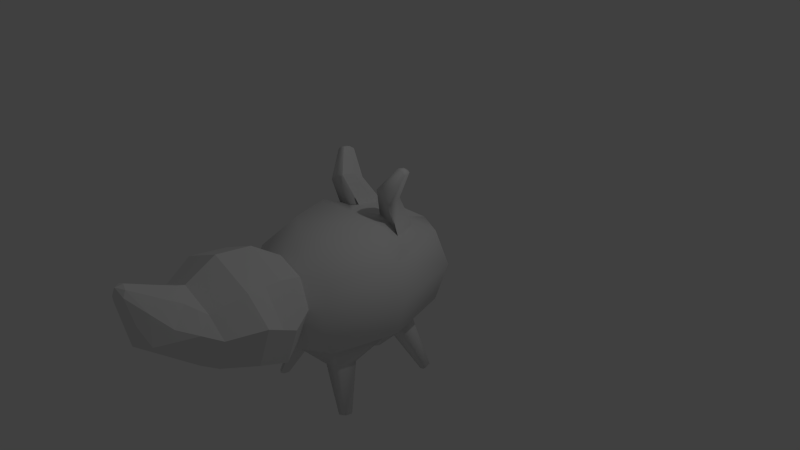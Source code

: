 # Source: Potwor6B.blend  (saved by Blender 2.74.0; exported with 4.5.12 LTS)
import bpy
from mathutils import Matrix  # noqa: F401  (used for matrix-valued properties, if any)

bpy.ops.wm.read_factory_settings(use_empty=True)
scene = bpy.context.scene
scene.name = 'Scene'

# ---- collections
col_collection_1 = bpy.data.collections.new('Collection 1'); scene.collection.children.link(col_collection_1)

# ---- materials (node trees are filled in below, after node groups)
mat_material = bpy.data.materials.new('Material')
mat_material.alpha_threshold = 0.0
mat_material.use_transparent_shadow = False
mat_material.roughness = 0.5

# ---- material node trees

# ---- world
world_world = bpy.data.worlds.new('World'); scene.world = world_world
world_world.color = (0.05088, 0.05088, 0.05088)
world_world.use_sun_shadow = False
world_world.sun_shadow_jitter_overblur = 0.0
world_world.cycles.sampling_method = 'MANUAL'
world_world.cycles.sample_map_resolution = 256

# ---- cameras
cam_camera = bpy.data.cameras.new('Camera')
cam_camera.clip_end = 100.0
cam_camera.lens = 35.0
cam_camera.sensor_width = 32.0
cam_camera.sensor_height = 18.0
cam_camera.ortho_scale = 7.314
cam_camera.dof.focus_distance = 0.0
cam_camera.dof.aperture_fstop = 128.0

# ---- lights
light_lamp = bpy.data.lights.new('Lamp', 'POINT')
light_lamp.transmission_factor = 0.0
light_lamp.cutoff_distance = 30.0
light_lamp.energy = 100.0
light_lamp.shadow_buffer_clip_start = 1.001
light_lamp.shadow_soft_size = 0.1
light_lamp.shadow_maximum_resolution = 0.006
light_lamp.use_absolute_resolution = True
light_lamp.cycles.use_multiple_importance_sampling = False

# ---- meshes
me_sphere_003 = bpy.data.meshes.new('Sphere.003')
me_sphere_003.from_pydata([(-0.3215, 0.4445, 0.8321), (-0.5501, 0.2153, 0.3858), (-0.7776, 0.2631, -0.03773), (-0.7716, 4.061e-09, -0.4727), (-0.5, 0.0, -0.866), (-0.2155, 0.6138, 0.618), (-0.411, 0.452, 0.407), (-0.589, 0.589, -0.01008), (-0.5456, 0.5456, -0.4727), (-0.3536, 0.3536, -0.866), (0.05235, 0.6816, 0.5211), (0.02699, 0.6334, 0.407), (-1.425e-07, 0.8329, -0.01008), (-1.933e-07, 0.7716, -0.4727), (-1.485e-07, 0.5, -0.866), (0.3251, 0.6083, 0.5982), (0.465, 0.452, 0.407), (0.589, 0.589, -0.01008), (0.5456, 0.5456, -0.4727), (0.3536, 0.3536, -0.866), (-1.51e-07, 0.0, -1.0), (0.4431, 0.4367, 0.8041), (0.6887, 0.2153, 0.3858), (0.8882, 0.2631, -0.03773), (0.7716, 1.514e-08, -0.4727), (0.5, -2.462e-09, -0.866), (0.337, 0.2674, 1.018), (0.5073, -0.2227, 0.3858), (0.6443, -0.3259, -0.03773), (0.5456, -0.5456, -0.4727), (0.3536, -0.3536, -0.866), (0.06919, 0.1996, 1.115), (0.0693, -0.4042, 0.3858), (0.0553, -0.5698, -0.03773), (-1.667e-07, -0.7716, -0.4727), (-1.485e-07, -0.5, -0.866), (-0.2036, 0.273, 1.038), (-0.3687, -0.2227, 0.3858), (-0.5337, -0.3259, -0.03773), (-0.5456, -0.5456, -0.4727), (-0.3536, -0.3536, -0.866), (-0.004148, 0.8943, 1.168), (0.03587, 0.9563, 1.129), (0.1163, 0.9766, 1.116), (0.1095, 0.9665, 1.209), (0.1899, 0.9433, 1.138), (0.2137, 0.8759, 1.182), (0.1737, 0.8139, 1.222), (0.09329, 0.7936, 1.234), (0.01963, 0.8269, 1.212), (-0.6746, 0.2414, 0.1541), (-0.5084, 0.5269, 0.1788), (0.01222, 0.7426, 0.1788), (0.5328, 0.5269, 0.1788), (0.7979, 0.2414, 0.1541), (0.5822, -0.2792, 0.1541), (0.06164, -0.4948, 0.1541), (-0.459, -0.2792, 0.1541), (-0.7745, 0.128, -0.2611), (-0.5667, 0.5667, -0.2476), (-1.686e-07, 0.8014, -0.2476), (0.5667, 0.5667, -0.2476), (0.8283, 0.128, -0.2611), (0.5936, -0.4387, -0.2611), (0.0269, -0.6734, -0.2611), (-0.5398, -0.4387, -0.2611), (-0.6516, 2.267e-09, -0.6465), (-0.4607, 0.4607, -0.6465), (-1.735e-07, 0.6516, -0.6465), (0.4607, 0.4607, -0.6465), (0.6516, 7.364e-09, -0.6465), (0.4607, -0.4607, -0.6465), (-1.587e-07, -0.6516, -0.6465), (-0.4607, -0.4607, -0.6465), (-0.4426, 0.3232, 0.5959), (-0.319, 0.5281, 0.5063), (0.03893, 0.6561, 0.4607), (0.3992, 0.5255, 0.497), (0.5731, 0.3195, 0.5827), (0.4272, 0.007944, 0.6834), (0.06925, -0.12, 0.729), (-0.291, 0.01054, 0.6928), (-0.09394, 0.7794, 0.8649), (0.08326, 0.8242, 0.8089), (0.2597, 0.7703, 0.8594), (0.3321, 0.6491, 0.987), (0.258, 0.5317, 1.117), (0.08084, 0.4868, 1.173), (-0.09565, 0.5408, 1.122), (-0.168, 0.662, 0.9947), (0.6063, 0.3454, -2.826), (0.701, -0.1546, -2.965), (0.6063, -0.6546, -2.826), (0.5872, -1.594, -2.717), (0.4939, 0.7114, -1.924), (0.86, 0.3454, -1.924), (0.9939, -0.1546, -1.924), (0.86, -0.6546, -1.924), (0.4939, -1.021, -1.924), (0.3475, 0.7114, -1.404), (0.6063, 0.3454, -1.023), (0.701, -0.1546, -0.8837), (0.6063, -0.6546, -1.023), (0.6957, -1.63, -1.266), (0.2364, -0.8734, -2.683), (0.2512, -0.9829, -2.505), (0.438, -0.8734, -2.56), (0.2512, -1.023, -2.285), (0.5216, -0.8734, -2.263), (0.4008, -0.9829, -2.285), (0.5872, -1.636, -2.654), (0.6582, -1.594, -2.673), (0.6282, -1.636, -2.629), (0.5872, -1.652, -2.569), (0.6876, -1.594, -2.569), (0.6452, -1.636, -2.569), (0.4827, -1.029, -2.58), (0.3237, -1.124, -2.537), (0.3237, -1.159, -2.346), (0.4536, -1.124, -2.346), (0.5486, -1.029, -2.346), (0.3237, -1.029, -2.677), (0.6266, -0.8269, -1.876), (0.371, -0.945, -1.543), (0.4518, -0.8438, -1.255), (0.02964, -0.8438, -0.9974), (0.2557, -0.9282, -1.374), (0.2557, -0.9591, -1.543), (0.657, -1.668, -1.266), (0.6689, -1.63, -1.17), (0.6415, -1.668, -1.21), (0.6041, -1.63, -1.131), (0.6041, -1.668, -1.188), (0.6041, -1.683, -1.266), (0.4762, -1.032, -1.278), (0.4493, -1.12, -1.493), (0.3297, -1.152, -1.493), (0.3297, -1.12, -1.317), (0.3297, -1.032, -1.188), (0.5369, -1.032, -1.493), (0.1933, 0.5768, -2.529), (0.1933, 0.4396, -2.731), (0.1933, 0.6271, -2.253), (0.423, 0.4396, -2.591), (0.3808, 0.5768, -2.253), (0.5181, 0.4396, -2.253), (0.4926, 1.304, -2.387), (0.4926, 1.258, -2.455), (0.4926, 1.321, -2.293), (0.5375, 1.304, -2.359), (0.5703, 1.258, -2.408), (0.5561, 1.304, -2.293), (0.6025, 1.258, -2.293), (0.535, 0.9209, -2.105), (0.3134, 1.015, -2.294), (0.4413, 1.015, -2.105), (0.3134, 1.049, -2.105), (0.4701, 0.9209, -2.336), (0.3134, 0.9209, -2.432), (-0.006058, 0.5595, -2.692), (-0.006058, 0.1935, -3.23), (-0.006058, -0.1546, -3.396), (-0.006058, -0.6546, -3.199), (-0.006058, -1.021, -2.66), (-0.006058, 0.6935, -1.956), (-0.6184, 0.3454, -2.826), (-0.7132, -0.1546, -2.965), (-0.6184, -0.6546, -2.826), (-0.5993, -1.594, -2.717), (-0.006058, -1.155, -1.924), (-0.5061, 0.7114, -1.924), (-0.8721, 0.3454, -1.924), (-1.006, -0.1546, -1.924), (-0.8721, -0.6546, -1.924), (-0.5061, -1.021, -1.924), (-0.3596, 0.7114, -1.404), (-0.6184, 0.3454, -1.023), (-0.7132, -0.1546, -0.8837), (-0.6184, -0.6546, -1.023), (-0.7078, -1.63, -1.266), (-0.006058, 0.7114, -1.189), (-0.006058, 0.3454, -0.6498), (-0.006058, -0.1546, -0.4526), (-0.006058, -0.6546, -0.6498), (-0.006058, -1.021, -1.189), (-0.2485, -0.8734, -2.683), (-0.2633, -0.9829, -2.505), (-0.4502, -0.8734, -2.56), (-0.2633, -1.023, -2.285), (-0.5337, -0.8734, -2.263), (-0.4129, -0.9829, -2.285), (-0.5993, -1.636, -2.654), (-0.6703, -1.594, -2.673), (-0.6403, -1.636, -2.629), (-0.5993, -1.652, -2.569), (-0.6997, -1.594, -2.569), (-0.6573, -1.636, -2.569), (-0.4949, -1.029, -2.58), (-0.3358, -1.124, -2.537), (-0.3358, -1.159, -2.346), (-0.4657, -1.124, -2.346), (-0.5607, -1.029, -2.346), (-0.3358, -1.029, -2.677), (-0.6387, -0.8269, -1.876), (-0.3831, -0.945, -1.543), (-0.4639, -0.8438, -1.255), (-0.04175, -0.8438, -0.9974), (-0.2678, -0.9282, -1.374), (-0.2678, -0.9591, -1.543), (-0.6691, -1.668, -1.266), (-0.681, -1.63, -1.17), (-0.6536, -1.668, -1.21), (-0.6162, -1.63, -1.131), (-0.6162, -1.668, -1.188), (-0.6162, -1.683, -1.266), (-0.4883, -1.032, -1.278), (-0.4614, -1.12, -1.493), (-0.3418, -1.152, -1.493), (-0.3418, -1.12, -1.317), (-0.3418, -1.032, -1.188), (-0.549, -1.032, -1.493), (-0.2055, 0.5768, -2.529), (-0.2055, 0.4396, -2.731), (-0.2055, 0.6271, -2.253), (-0.4351, 0.4396, -2.591), (-0.3929, 0.5768, -2.253), (-0.5302, 0.4396, -2.253), (-0.5047, 1.304, -2.387), (-0.5047, 1.258, -2.455), (-0.5047, 1.321, -2.293), (-0.5496, 1.304, -2.359), (-0.5824, 1.258, -2.408), (-0.5682, 1.304, -2.293), (-0.6146, 1.258, -2.293), (-0.5471, 0.9209, -2.105), (-0.3255, 1.015, -2.294), (-0.4535, 1.015, -2.105), (-0.3255, 1.049, -2.105), (-0.4822, 0.9209, -2.336), (-0.3255, 0.9209, -2.432)], [], [(66, 3, 8, 67), (58, 2, 7, 59), (50, 1, 6, 51), (74, 0, 5, 75), (67, 8, 13, 68), (59, 7, 12, 60), (51, 6, 11, 52), (75, 5, 10, 76), (68, 13, 18, 69), (60, 12, 17, 61), (52, 11, 16, 53), (76, 10, 15, 77), (69, 18, 24, 70), (61, 17, 23, 62), (53, 16, 22, 54), (77, 15, 21, 78), (70, 24, 29, 71), (62, 23, 28, 63), (54, 22, 27, 55), (78, 21, 26, 79), (71, 29, 34, 72), (63, 28, 33, 64), (55, 27, 32, 56), (79, 26, 31, 80), (72, 34, 39, 73), (64, 33, 38, 65), (56, 32, 37, 57), (80, 31, 36, 81), (20, 4, 9), (82, 89, 41, 42), (20, 9, 14), (83, 82, 42, 43), (20, 14, 19), (84, 83, 43, 45), (20, 19, 25), (85, 84, 45, 46), (20, 25, 30), (86, 85, 46, 47), (20, 30, 35), (87, 86, 47, 48), (20, 35, 40), (88, 87, 48, 49), (20, 40, 4), (73, 39, 3, 66), (65, 38, 2, 58), (57, 37, 1, 50), (81, 36, 0, 74), (89, 88, 49, 41), (41, 44, 42), (42, 44, 43), (43, 44, 45), (45, 44, 46), (46, 44, 47), (47, 44, 48), (48, 44, 49), (49, 44, 41), (38, 57, 50, 2), (33, 56, 57, 38), (28, 55, 56, 33), (23, 54, 55, 28), (17, 53, 54, 23), (12, 52, 53, 17), (7, 51, 52, 12), (2, 50, 51, 7), (39, 65, 58, 3), (34, 64, 65, 39), (29, 63, 64, 34), (24, 62, 63, 29), (18, 61, 62, 24), (13, 60, 61, 18), (8, 59, 60, 13), (3, 58, 59, 8), (40, 73, 66, 4), (35, 72, 73, 40), (30, 71, 72, 35), (25, 70, 71, 30), (19, 69, 70, 25), (14, 68, 69, 19), (9, 67, 68, 14), (4, 66, 67, 9), (37, 81, 74, 1), (32, 80, 81, 37), (27, 79, 80, 32), (22, 78, 79, 27), (16, 77, 78, 22), (11, 76, 77, 16), (6, 75, 76, 11), (1, 74, 75, 6), (0, 36, 88, 89), (36, 31, 87, 88), (31, 26, 86, 87), (26, 21, 85, 86), (21, 15, 84, 85), (15, 10, 83, 84), (10, 5, 82, 83), (5, 0, 89, 82), (97, 98, 109, 108), (162, 161, 91, 92), (161, 160, 90, 91), (94, 95, 145, 144), (92, 97, 108, 106), (92, 91, 96, 97), (91, 90, 95, 96), (95, 90, 143, 145), (183, 184, 126, 125), (97, 96, 101, 102), (96, 95, 100, 101), (95, 94, 99, 100), (102, 183, 125, 124), (102, 101, 182, 183), (101, 100, 181, 182), (100, 99, 180, 181), (169, 163, 105, 107), (159, 164, 142, 140), (98, 169, 107, 109), (164, 94, 144, 142), (169, 98, 123, 127), (94, 164, 99), (184, 169, 127, 126), (99, 164, 180), (120, 119, 115, 114), (116, 120, 114, 111), (118, 117, 110, 113), (119, 118, 113, 115), (162, 92, 106, 104), (163, 162, 104, 105), (110, 93, 111, 112), (112, 111, 114, 115), (113, 110, 112), (113, 112, 115), (121, 116, 111, 93), (117, 121, 93, 110), (105, 104, 121, 117), (104, 106, 116, 121), (109, 107, 118, 119), (107, 105, 117, 118), (106, 108, 120, 116), (108, 109, 119, 120), (138, 137, 132, 131), (134, 138, 131, 129), (136, 135, 128, 133), (137, 136, 133, 132), (97, 102, 124, 122), (98, 97, 122, 123), (128, 103, 129, 130), (130, 129, 131, 132), (133, 128, 130), (133, 130, 132), (139, 134, 129, 103), (135, 139, 103, 128), (123, 122, 139, 135), (122, 124, 134, 139), (126, 127, 136, 137), (127, 123, 135, 136), (124, 125, 138, 134), (125, 126, 137, 138), (155, 153, 152, 151), (153, 157, 150, 152), (154, 156, 148, 146), (156, 155, 151, 148), (90, 160, 141, 143), (160, 159, 140, 141), (147, 146, 149, 150), (150, 149, 151, 152), (146, 148, 149), (149, 148, 151), (157, 158, 147, 150), (158, 154, 146, 147), (141, 140, 154, 158), (143, 141, 158, 157), (142, 144, 155, 156), (140, 142, 156, 154), (145, 143, 157, 153), (144, 145, 153, 155), (173, 189, 190, 174), (162, 167, 166, 161), (161, 166, 165, 160), (170, 225, 226, 171), (167, 187, 189, 173), (167, 173, 172, 166), (166, 172, 171, 165), (171, 226, 224, 165), (183, 206, 207, 184), (173, 178, 177, 172), (172, 177, 176, 171), (171, 176, 175, 170), (178, 205, 206, 183), (178, 183, 182, 177), (177, 182, 181, 176), (176, 181, 180, 175), (169, 188, 186, 163), (159, 221, 223, 164), (174, 190, 188, 169), (164, 223, 225, 170), (169, 208, 204, 174), (170, 175, 164), (184, 207, 208, 169), (175, 180, 164), (201, 195, 196, 200), (197, 192, 195, 201), (199, 194, 191, 198), (200, 196, 194, 199), (162, 185, 187, 167), (163, 186, 185, 162), (191, 193, 192, 168), (193, 196, 195, 192), (194, 193, 191), (194, 196, 193), (202, 168, 192, 197), (198, 191, 168, 202), (186, 198, 202, 185), (185, 202, 197, 187), (190, 200, 199, 188), (188, 199, 198, 186), (187, 197, 201, 189), (189, 201, 200, 190), (219, 212, 213, 218), (215, 210, 212, 219), (217, 214, 209, 216), (218, 213, 214, 217), (173, 203, 205, 178), (174, 204, 203, 173), (209, 211, 210, 179), (211, 213, 212, 210), (214, 211, 209), (214, 213, 211), (220, 179, 210, 215), (216, 209, 179, 220), (204, 216, 220, 203), (203, 220, 215, 205), (207, 218, 217, 208), (208, 217, 216, 204), (205, 215, 219, 206), (206, 219, 218, 207), (236, 232, 233, 234), (234, 233, 231, 238), (235, 227, 229, 237), (237, 229, 232, 236), (165, 224, 222, 160), (160, 222, 221, 159), (228, 231, 230, 227), (231, 233, 232, 230), (227, 230, 229), (230, 232, 229), (238, 231, 228, 239), (239, 228, 227, 235), (222, 239, 235, 221), (224, 238, 239, 222), (223, 237, 236, 225), (221, 235, 237, 223), (226, 234, 238, 224), (225, 236, 234, 226)])
me_sphere_003.polygons.foreach_set('use_smooth', [0, 0, 0, 0, 0, 0, 0, 0, 0, 0, 0, 0, 0, 0, 0, 0, 0, 0, 0, 0, 0, 0, 0, 0, 0, 0, 0, 0, 0, 0, 0, 0, 0, 0, 0, 0, 0, 0, 0, 0, 0, 0, 0, 0, 0, 0, 0, 0, 0, 0, 0, 0, 0, 0, 0, 0, 0, 0, 0, 0, 0, 0, 0, 0, 0, 0, 0, 0, 0, 0, 0, 0, 0, 0, 0, 0, 0, 0, 0, 0, 0, 0, 0, 0, 0, 0, 0, 0, 0, 0, 0, 0, 0, 0, 0, 0, 1, 1, 1, 1, 1, 1, 1, 1, 0, 1, 1, 1, 1, 1, 1, 1, 0, 0, 1, 1, 1, 1, 0, 1, 1, 1, 0, 1, 1, 0, 1, 1, 1, 1, 1, 0, 0, 1, 1, 0, 1, 1, 0, 1, 1, 0, 1, 1, 1, 1, 1, 1, 1, 1, 1, 1, 0, 1, 1, 0, 1, 1, 0, 1, 1, 0, 1, 1, 1, 1, 1, 0, 0, 1, 1, 0, 1, 1, 1, 1, 1, 1, 1, 1, 1, 1, 0, 1, 1, 1, 1, 1, 1, 1, 0, 0, 1, 1, 1, 1, 0, 1, 1, 1, 0, 1, 1, 0, 1, 1, 1, 1, 1, 0, 0, 1, 1, 0, 1, 1, 0, 1, 1, 0, 1, 1, 1, 1, 1, 1, 1, 1, 1, 1, 0, 1, 1, 0, 1, 1, 0, 1, 1, 0, 1, 1, 1, 1, 1, 0, 0, 1, 1, 0, 1, 1])
_uv = me_sphere_003.uv_layers.new(name='UVMap')
_uv.uv.foreach_set('vector', [0.3338, 0.4063, 0.3591, 0.3455, 0.4646, 0.3374, 0.4962, 0.3869, 0.389, 0.3146, 0.4071, 0.292, 0.4372, 0.2837, 0.4477, 0.3058, 0.409, 0.2741, 0.4117, 0.2572, 0.427, 0.2542, 0.4316, 0.2687, 0.4187, 0.2468, 0.4225, 0.2387, 0.4295, 0.2409, 0.4287, 0.247, 0.4962, 0.3869, 0.4646, 0.3374, 0.5101, 0.2633, 0.5452, 0.2701, 0.4477, 0.3058, 0.4372, 0.2837, 0.465, 0.2492, 0.4843, 0.2561, 0.4316, 0.2687, 0.427, 0.2542, 0.4409, 0.2384, 0.4528, 0.2438, 0.4287, 0.247, 0.4295, 0.2409, 0.4364, 0.2358, 0.4386, 0.2371, 0.5452, 0.2701, 0.5101, 0.2633, 0.5049, 0.1931, 0.5355, 0.1791, 0.4843, 0.2561, 0.465, 0.2492, 0.4635, 0.2108, 0.4819, 0.2032, 0.4528, 0.2438, 0.4409, 0.2384, 0.4414, 0.2198, 0.4523, 0.2153, 0.4386, 0.2371, 0.4364, 0.2358, 0.4353, 0.2276, 0.4383, 0.2241, 0.5355, 0.1791, 0.5049, 0.1931, 0.4568, 0.1421, 0.4739, 0.111, 0.4819, 0.2032, 0.4635, 0.2108, 0.4506, 0.1882, 0.4544, 0.1693, 0.4523, 0.2153, 0.4414, 0.2198, 0.4347, 0.2068, 0.4427, 0.1972, 0.4383, 0.2241, 0.4353, 0.2276, 0.4293, 0.2238, 0.4321, 0.2164, 0.4739, 0.111, 0.4568, 0.1421, 0.3856, 0.1272, 0.3801, 0.08943, 0.4544, 0.1693, 0.4506, 0.1882, 0.4117, 0.173, 0.4005, 0.1521, 0.4427, 0.1972, 0.4347, 0.2068, 0.4133, 0.2021, 0.4121, 0.1879, 0.4321, 0.2164, 0.4293, 0.2238, 0.4238, 0.2257, 0.4202, 0.2157, 0.3801, 0.08943, 0.3856, 0.1272, 0.3132, 0.1651, 0.2804, 0.1338, 0.4005, 0.1521, 0.4117, 0.173, 0.3646, 0.1971, 0.3415, 0.1837, 0.4121, 0.1879, 0.4133, 0.2021, 0.3951, 0.2153, 0.3806, 0.2069, 0.4202, 0.2157, 0.4238, 0.2257, 0.4213, 0.2293, 0.4103, 0.2239, 0.2804, 0.1338, 0.3132, 0.1651, 0.2804, 0.2618, 0.2049, 0.2731, 0.3415, 0.1837, 0.3646, 0.1971, 0.358, 0.2581, 0.3249, 0.2616, 0.3806, 0.2069, 0.3951, 0.2153, 0.392, 0.2395, 0.3761, 0.248, 0.4103, 0.2239, 0.4213, 0.2293, 0.4203, 0.2335, 0.4096, 0.2371, 0.0, 0.0, 0.0, 0.0, 0.0, 0.0, 0.4285, 0.2345, 0.4259, 0.2345, 0.4272, 0.2321, 0.4276, 0.232, 0.7476, 0.3745, 0.5819, 0.3917, 0.6153, 0.2732, 0.4302, 0.2326, 0.4285, 0.2345, 0.4276, 0.232, 0.4278, 0.2316, 0.0, 0.0, 0.0, 0.0, 0.0, 0.0, 0.4299, 0.2302, 0.4302, 0.2326, 0.4278, 0.2316, 0.4277, 0.2313, 0.0, 0.0, 0.0, 0.0, 0.0, 0.0, 0.428, 0.2288, 0.4299, 0.2302, 0.4277, 0.2313, 0.4275, 0.231, 0.0, 0.0, 0.0, 0.0, 0.0, 0.0, 0.4259, 0.2289, 0.428, 0.2288, 0.4275, 0.231, 0.427, 0.231, 0.0, 0.0, 0.0, 0.0, 0.0, 0.0, 0.4245, 0.2305, 0.4259, 0.2289, 0.427, 0.231, 0.4266, 0.2313, 0.0001863, 0.0001863, 0.218, 0.06139, 0.1164, 0.1943, 0.4243, 0.2327, 0.4245, 0.2305, 0.4266, 0.2313, 0.4267, 0.2319, 0.0, 0.0, 0.0, 0.0, 0.0, 0.0, 0.2049, 0.2731, 0.2804, 0.2618, 0.3591, 0.3455, 0.3338, 0.4063, 0.3249, 0.2616, 0.358, 0.2581, 0.4071, 0.292, 0.389, 0.3146, 0.3761, 0.248, 0.392, 0.2395, 0.4117, 0.2572, 0.409, 0.2741, 0.4096, 0.2371, 0.4203, 0.2335, 0.4225, 0.2387, 0.4187, 0.2468, 0.4259, 0.2345, 0.4243, 0.2327, 0.4267, 0.2319, 0.4272, 0.2321, 0.4272, 0.2321, 0.4274, 0.2315, 0.4276, 0.232, 0.4276, 0.232, 0.4274, 0.2315, 0.4278, 0.2316, 0.4278, 0.2316, 0.4274, 0.2315, 0.4277, 0.2313, 0.4277, 0.2313, 0.4274, 0.2315, 0.4275, 0.231, 0.4275, 0.231, 0.4274, 0.2315, 0.427, 0.231, 0.427, 0.231, 0.4274, 0.2315, 0.4266, 0.2313, 0.4266, 0.2313, 0.4274, 0.2315, 0.4267, 0.2319, 0.4267, 0.2319, 0.4274, 0.2315, 0.4272, 0.2321, 0.358, 0.2581, 0.3761, 0.248, 0.409, 0.2741, 0.4071, 0.292, 0.3646, 0.1971, 0.3806, 0.2069, 0.3761, 0.248, 0.358, 0.2581, 0.4117, 0.173, 0.4121, 0.1879, 0.3806, 0.2069, 0.3646, 0.1971, 0.4506, 0.1882, 0.4427, 0.1972, 0.4121, 0.1879, 0.4117, 0.173, 0.4635, 0.2108, 0.4523, 0.2153, 0.4427, 0.1972, 0.4506, 0.1882, 0.465, 0.2492, 0.4528, 0.2438, 0.4523, 0.2153, 0.4635, 0.2108, 0.4372, 0.2837, 0.4316, 0.2687, 0.4528, 0.2438, 0.465, 0.2492, 0.4071, 0.292, 0.409, 0.2741, 0.4316, 0.2687, 0.4372, 0.2837, 0.2804, 0.2618, 0.3249, 0.2616, 0.389, 0.3146, 0.3591, 0.3455, 0.3132, 0.1651, 0.3415, 0.1837, 0.3249, 0.2616, 0.2804, 0.2618, 0.3856, 0.1272, 0.4005, 0.1521, 0.3415, 0.1837, 0.3132, 0.1651, 0.4568, 0.1421, 0.4544, 0.1693, 0.4005, 0.1521, 0.3856, 0.1272, 0.5049, 0.1931, 0.4819, 0.2032, 0.4544, 0.1693, 0.4568, 0.1421, 0.5101, 0.2633, 0.4843, 0.2561, 0.4819, 0.2032, 0.5049, 0.1931, 0.4646, 0.3374, 0.4477, 0.3058, 0.4843, 0.2561, 0.5101, 0.2633, 0.3591, 0.3455, 0.389, 0.3146, 0.4477, 0.3058, 0.4646, 0.3374, 0.0, 0.0, 0.0, 0.0, 0.0, 0.0, 0.0, 0.0, 0.218, 0.06139, 0.2804, 0.1338, 0.2049, 0.2731, 0.1164, 0.1943, 0.3676, 0.0001863, 0.3801, 0.08943, 0.2804, 0.1338, 0.218, 0.06139, 0.5133, 0.0371, 0.4739, 0.111, 0.3801, 0.08943, 0.3676, 0.0001863, 0.6039, 0.1445, 0.5355, 0.1791, 0.4739, 0.111, 0.5133, 0.0371, 0.6153, 0.2732, 0.5452, 0.2701, 0.5355, 0.1791, 0.6039, 0.1445, 0.5819, 0.3917, 0.4962, 0.3869, 0.5452, 0.2701, 0.6153, 0.2732, 0.0, 0.0, 0.0, 0.0, 0.0, 0.0, 0.0, 0.0, 0.392, 0.2395, 0.4096, 0.2371, 0.4187, 0.2468, 0.4117, 0.2572, 0.3951, 0.2153, 0.4103, 0.2239, 0.4096, 0.2371, 0.392, 0.2395, 0.4133, 0.2021, 0.4202, 0.2157, 0.4103, 0.2239, 0.3951, 0.2153, 0.4347, 0.2068, 0.4321, 0.2164, 0.4202, 0.2157, 0.4133, 0.2021, 0.4414, 0.2198, 0.4383, 0.2241, 0.4321, 0.2164, 0.4347, 0.2068, 0.4409, 0.2384, 0.4386, 0.2371, 0.4383, 0.2241, 0.4414, 0.2198, 0.427, 0.2542, 0.4287, 0.247, 0.4386, 0.2371, 0.4409, 0.2384, 0.4117, 0.2572, 0.4187, 0.2468, 0.4287, 0.247, 0.427, 0.2542, 0.4225, 0.2387, 0.4203, 0.2335, 0.4243, 0.2327, 0.4259, 0.2345, 0.4203, 0.2335, 0.4213, 0.2293, 0.4245, 0.2305, 0.4243, 0.2327, 0.4213, 0.2293, 0.4238, 0.2257, 0.4259, 0.2289, 0.4245, 0.2305, 0.4238, 0.2257, 0.4293, 0.2238, 0.428, 0.2288, 0.4259, 0.2289, 0.4293, 0.2238, 0.4353, 0.2276, 0.4299, 0.2302, 0.428, 0.2288, 0.4353, 0.2276, 0.4364, 0.2358, 0.4302, 0.2326, 0.4299, 0.2302, 0.4364, 0.2358, 0.4295, 0.2409, 0.4285, 0.2345, 0.4302, 0.2326, 0.4295, 0.2409, 0.4225, 0.2387, 0.4259, 0.2345, 0.4285, 0.2345, 0.0, 0.0, 0.0, 0.0, 0.0, 0.0, 0.0, 0.0, 0.3483, 0.4067, 0.3029, 0.5395, 0.1985, 0.5425, 0.1405, 0.4407, 0.3029, 0.5395, 0.2884, 0.5819, 0.2193, 0.6045, 0.1985, 0.5425, 0.0, 0.0, 0.0, 0.0, 0.0, 0.0, 0.0, 0.0, 0.0, 0.0, 0.0, 0.0, 0.0, 0.0, 0.0, 0.0, 0.1405, 0.4407, 0.1985, 0.5425, 0.09697, 0.6504, 0.003108, 0.6179, 0.1985, 0.5425, 0.2193, 0.6045, 0.1636, 0.6739, 0.09697, 0.6504, 0.0, 0.0, 0.0, 0.0, 0.0, 0.0, 0.0, 0.0, 0.0, 0.0, 0.0, 0.0, 0.0, 0.0, 0.0, 0.0, 0.003108, 0.6179, 0.09697, 0.6504, 0.1095, 0.7989, 0.0001863, 0.8436, 0.09697, 0.6504, 0.1636, 0.6739, 0.1639, 0.7624, 0.1095, 0.7989, 0.1636, 0.6739, 0.208, 0.6878, 0.2061, 0.7317, 0.1639, 0.7624, 0.0, 0.0, 0.0, 0.0, 0.0, 0.0, 0.0, 0.0, 0.0001863, 0.8436, 0.1095, 0.7989, 0.1913, 0.8655, 0.1453, 0.9998, 0.0, 0.0, 0.0, 0.0, 0.0, 0.0, 0.0, 0.0, 0.1639, 0.7624, 0.2061, 0.7317, 0.228, 0.7581, 0.21, 0.8109, 0.0, 0.0, 0.0, 0.0, 0.0, 0.0, 0.0, 0.0, 0.0, 0.0, 0.0, 0.0, 0.0, 0.0, 0.0, 0.0, 0.0, 0.0, 0.0, 0.0, 0.0, 0.0, 0.0, 0.0, 0.0, 0.0, 0.0, 0.0, 0.0, 0.0, 0.0, 0.0, 0.0, 0.0, 0.0, 0.0, 0.0, 0.0, 0.0, 0.0, 0.208, 0.6878, 0.2489, 0.6972, 0.2061, 0.7317, 0.0, 0.0, 0.0, 0.0, 0.0, 0.0, 0.0, 0.0, 0.2061, 0.7317, 0.2489, 0.6972, 0.228, 0.7581, 0.71, 0.7211, 0.6989, 0.7401, 0.622, 0.7259, 0.6264, 0.7198, 0.6968, 0.6818, 0.71, 0.7211, 0.6264, 0.7198, 0.6148, 0.7091, 0.0, 0.0, 0.0, 0.0, 0.0, 0.0, 0.0, 0.0, 0.6989, 0.7401, 0.6972, 0.7585, 0.6182, 0.7338, 0.622, 0.7259, 0.0, 0.0, 0.0, 0.0, 0.0, 0.0, 0.0, 0.0, 0.0, 0.0, 0.0, 0.0, 0.0, 0.0, 0.0, 0.0, 0.0, 0.0, 0.0, 0.0, 0.0, 0.0, 0.0, 0.0, 0.613, 0.7217, 0.6148, 0.7091, 0.6264, 0.7198, 0.622, 0.7259, 0.0, 0.0, 0.0, 0.0, 0.0, 0.0, 0.6182, 0.7338, 0.613, 0.7217, 0.622, 0.7259, 0.6928, 0.6552, 0.6968, 0.6818, 0.6148, 0.7091, 0.613, 0.6972, 0.0, 0.0, 0.0, 0.0, 0.0, 0.0, 0.0, 0.0, 0.0, 0.0, 0.0, 0.0, 0.0, 0.0, 0.0, 0.0, 0.0, 0.0, 0.0, 0.0, 0.0, 0.0, 0.0, 0.0, 0.0, 0.0, 0.0, 0.0, 0.0, 0.0, 0.0, 0.0, 0.0, 0.0, 0.0, 0.0, 0.0, 0.0, 0.0, 0.0, 0.0, 0.0, 0.0, 0.0, 0.0, 0.0, 0.0, 0.0, 0.0, 0.0, 0.0, 0.0, 0.0, 0.0, 0.0, 0.0, 0.5923, 0.7713, 0.5353, 0.7713, 0.5502, 0.7161, 0.5503, 0.7158, 0.6127, 0.7036, 0.5923, 0.7713, 0.5503, 0.7158, 0.55, 0.7159, 0.4921, 0.7193, 0.5057, 0.6841, 0.5499, 0.7162, 0.5501, 0.7164, 0.5353, 0.7713, 0.4921, 0.7193, 0.5501, 0.7164, 0.5502, 0.7161, 0.0, 0.0, 0.0, 0.0, 0.0, 0.0, 0.0, 0.0, 0.0, 0.0, 0.0, 0.0, 0.0, 0.0, 0.0, 0.0, 0.5499, 0.7162, 0.5497, 0.716, 0.55, 0.7159, 0.55, 0.7161, 0.55, 0.7161, 0.55, 0.7159, 0.5503, 0.7158, 0.5502, 0.7161, 0.5501, 0.7164, 0.5499, 0.7162, 0.55, 0.7161, 0.5501, 0.7164, 0.55, 0.7161, 0.5502, 0.7161, 0.5266, 0.6552, 0.6127, 0.7036, 0.55, 0.7159, 0.5497, 0.716, 0.5057, 0.6841, 0.5266, 0.6552, 0.5497, 0.716, 0.5499, 0.7162, 0.0, 0.0, 0.0, 0.0, 0.0, 0.0, 0.0, 0.0, 0.0, 0.0, 0.0, 0.0, 0.0, 0.0, 0.0, 0.0, 0.0, 0.0, 0.0, 0.0, 0.0, 0.0, 0.0, 0.0, 0.0, 0.0, 0.0, 0.0, 0.0, 0.0, 0.0, 0.0, 0.0, 0.0, 0.0, 0.0, 0.0, 0.0, 0.0, 0.0, 0.0, 0.0, 0.0, 0.0, 0.0, 0.0, 0.0, 0.0, 0.7083, 0.6217, 0.7083, 0.6463, 0.6767, 0.6237, 0.6766, 0.6214, 0.7083, 0.6463, 0.6489, 0.6549, 0.6731, 0.6225, 0.6767, 0.6237, 0.6617, 0.5866, 0.7034, 0.5973, 0.6764, 0.6192, 0.6735, 0.6198, 0.7034, 0.5973, 0.7083, 0.6217, 0.6766, 0.6214, 0.6764, 0.6192, 0.0, 0.0, 0.0, 0.0, 0.0, 0.0, 0.0, 0.0, 0.7564, 0.5025, 0.7564, 0.5959, 0.7258, 0.6165, 0.7258, 0.5815, 0.671, 0.6206, 0.6735, 0.6198, 0.6746, 0.621, 0.6731, 0.6225, 0.6731, 0.6225, 0.6746, 0.621, 0.6766, 0.6214, 0.6767, 0.6237, 0.6735, 0.6198, 0.6764, 0.6192, 0.6746, 0.621, 0.6746, 0.621, 0.6764, 0.6192, 0.6766, 0.6214, 0.6489, 0.6549, 0.6297, 0.6109, 0.671, 0.6206, 0.6731, 0.6225, 0.6297, 0.6109, 0.6617, 0.5866, 0.6735, 0.6198, 0.671, 0.6206, 0.4921, 0.6367, 0.5391, 0.6011, 0.6617, 0.5866, 0.6297, 0.6109, 0.0, 0.0, 0.0, 0.0, 0.0, 0.0, 0.0, 0.0, 0.0, 0.0, 0.0, 0.0, 0.0, 0.0, 0.0, 0.0, 0.0, 0.0, 0.0, 0.0, 0.0, 0.0, 0.0, 0.0, 0.0, 0.0, 0.0, 0.0, 0.0, 0.0, 0.0, 0.0, 0.0, 0.0, 0.0, 0.0, 0.0, 0.0, 0.0, 0.0, 0.0, 0.0, 0.0, 0.0, 0.0, 0.0, 0.0, 0.0, 0.3483, 0.4067, 0.4918, 0.5609, 0.3835, 0.6059, 0.3029, 0.5395, 0.3029, 0.5395, 0.3835, 0.6059, 0.3291, 0.6421, 0.2884, 0.5819, 0.0, 0.0, 0.0, 0.0, 0.0, 0.0, 0.0, 0.0, 0.0, 0.0, 0.0, 0.0, 0.0, 0.0, 0.0, 0.0, 0.4918, 0.5609, 0.4918, 0.7851, 0.3976, 0.7533, 0.3835, 0.6059, 0.3835, 0.6059, 0.3976, 0.7533, 0.3306, 0.7311, 0.3291, 0.6421, 0.0, 0.0, 0.0, 0.0, 0.0, 0.0, 0.0, 0.0, 0.0, 0.0, 0.0, 0.0, 0.0, 0.0, 0.0, 0.0, 0.4918, 0.7851, 0.3557, 0.9653, 0.2967, 0.863, 0.3976, 0.7533, 0.3976, 0.7533, 0.2967, 0.863, 0.2761, 0.8008, 0.3306, 0.7311, 0.3306, 0.7311, 0.2761, 0.8008, 0.2616, 0.7507, 0.2869, 0.7148, 0.0, 0.0, 0.0, 0.0, 0.0, 0.0, 0.0, 0.0, 0.3557, 0.9653, 0.1453, 0.9998, 0.1913, 0.8655, 0.2967, 0.863, 0.0, 0.0, 0.0, 0.0, 0.0, 0.0, 0.0, 0.0, 0.2761, 0.8008, 0.21, 0.8109, 0.228, 0.7581, 0.2616, 0.7507, 0.0, 0.0, 0.0, 0.0, 0.0, 0.0, 0.0, 0.0, 0.0, 0.0, 0.0, 0.0, 0.0, 0.0, 0.0, 0.0, 0.0, 0.0, 0.0, 0.0, 0.0, 0.0, 0.0, 0.0, 0.0, 0.0, 0.0, 0.0, 0.0, 0.0, 0.0, 0.0, 0.0, 0.0, 0.0, 0.0, 0.0, 0.0, 0.0, 0.0, 0.2869, 0.7148, 0.2616, 0.7507, 0.2489, 0.6972, 0.0, 0.0, 0.0, 0.0, 0.0, 0.0, 0.0, 0.0, 0.2616, 0.7507, 0.228, 0.7581, 0.2489, 0.6972, 0.7254, 0.5687, 0.5305, 0.5025, 0.5105, 0.5029, 0.6714, 0.5531, 0.6624, 0.5862, 0.5271, 0.5136, 0.5305, 0.5025, 0.7254, 0.5687, 0.6456, 0.5544, 0.4921, 0.5096, 0.5153, 0.5172, 0.6299, 0.5531, 0.6714, 0.5531, 0.5105, 0.5029, 0.4921, 0.5096, 0.6456, 0.5544, 0.0, 0.0, 0.0, 0.0, 0.0, 0.0, 0.0, 0.0, 0.0, 0.0, 0.0, 0.0, 0.0, 0.0, 0.0, 0.0, 0.5153, 0.5172, 0.5155, 0.5117, 0.5271, 0.5136, 0.5315, 0.5206, 0.5155, 0.5117, 0.5105, 0.5029, 0.5305, 0.5025, 0.5271, 0.5136, 0.4921, 0.5096, 0.5155, 0.5117, 0.5153, 0.5172, 0.4921, 0.5096, 0.5105, 0.5029, 0.5155, 0.5117, 0.6441, 0.5792, 0.5315, 0.5206, 0.5271, 0.5136, 0.6624, 0.5862, 0.6299, 0.5531, 0.5153, 0.5172, 0.5315, 0.5206, 0.6441, 0.5792, 0.0, 0.0, 0.0, 0.0, 0.0, 0.0, 0.0, 0.0, 0.0, 0.0, 0.0, 0.0, 0.0, 0.0, 0.0, 0.0, 0.0, 0.0, 0.0, 0.0, 0.0, 0.0, 0.0, 0.0, 0.0, 0.0, 0.0, 0.0, 0.0, 0.0, 0.0, 0.0, 0.0, 0.0, 0.0, 0.0, 0.0, 0.0, 0.0, 0.0, 0.0, 0.0, 0.0, 0.0, 0.0, 0.0, 0.0, 0.0, 0.7148, 0.5022, 0.5243, 0.4143, 0.5113, 0.4103, 0.6719, 0.4767, 0.6678, 0.4962, 0.5193, 0.4173, 0.5243, 0.4143, 0.7148, 0.5022, 0.6583, 0.464, 0.4921, 0.4067, 0.5031, 0.4183, 0.6419, 0.4744, 0.6719, 0.4767, 0.5113, 0.4103, 0.4921, 0.4067, 0.6583, 0.464, 0.0, 0.0, 0.0, 0.0, 0.0, 0.0, 0.0, 0.0, 0.0, 0.0, 0.0, 0.0, 0.0, 0.0, 0.0, 0.0, 0.5031, 0.4183, 0.5098, 0.4141, 0.5193, 0.4173, 0.5177, 0.426, 0.5098, 0.4141, 0.5113, 0.4103, 0.5243, 0.4143, 0.5193, 0.4173, 0.4921, 0.4067, 0.5098, 0.4141, 0.5031, 0.4183, 0.4921, 0.4067, 0.5113, 0.4103, 0.5098, 0.4141, 0.6486, 0.5022, 0.5177, 0.426, 0.5193, 0.4173, 0.6678, 0.4962, 0.6419, 0.4744, 0.5031, 0.4183, 0.5177, 0.426, 0.6486, 0.5022, 0.0, 0.0, 0.0, 0.0, 0.0, 0.0, 0.0, 0.0, 0.0, 0.0, 0.0, 0.0, 0.0, 0.0, 0.0, 0.0, 0.0, 0.0, 0.0, 0.0, 0.0, 0.0, 0.0, 0.0, 0.0, 0.0, 0.0, 0.0, 0.0, 0.0, 0.0, 0.0, 0.0, 0.0, 0.0, 0.0, 0.0, 0.0, 0.0, 0.0, 0.0, 0.0, 0.0, 0.0, 0.0, 0.0, 0.0, 0.0, 0.7104, 0.7087, 0.7484, 0.7007, 0.749, 0.7035, 0.7163, 0.7383, 0.7163, 0.7383, 0.749, 0.7035, 0.753, 0.7012, 0.7897, 0.7344, 0.7581, 0.6552, 0.7518, 0.6981, 0.7482, 0.6981, 0.7104, 0.6781, 0.7104, 0.6781, 0.7482, 0.6981, 0.7484, 0.7007, 0.7104, 0.7087, 0.0, 0.0, 0.0, 0.0, 0.0, 0.0, 0.0, 0.0, 0.0, 0.0, 0.0, 0.0, 0.0, 0.0, 0.0, 0.0, 0.755, 0.6984, 0.753, 0.7012, 0.7508, 0.6998, 0.7518, 0.6981, 0.753, 0.7012, 0.749, 0.7035, 0.7484, 0.7007, 0.7508, 0.6998, 0.7518, 0.6981, 0.7508, 0.6998, 0.7482, 0.6981, 0.7508, 0.6998, 0.7484, 0.7007, 0.7482, 0.6981, 0.7897, 0.7344, 0.753, 0.7012, 0.755, 0.6984, 0.8025, 0.6769, 0.8025, 0.6769, 0.755, 0.6984, 0.7518, 0.6981, 0.7581, 0.6552, 0.0, 0.0, 0.0, 0.0, 0.0, 0.0, 0.0, 0.0, 0.0, 0.0, 0.0, 0.0, 0.0, 0.0, 0.0, 0.0, 0.0, 0.0, 0.0, 0.0, 0.0, 0.0, 0.0, 0.0, 0.0, 0.0, 0.0, 0.0, 0.0, 0.0, 0.0, 0.0, 0.0, 0.0, 0.0, 0.0, 0.0, 0.0, 0.0, 0.0, 0.0, 0.0, 0.0, 0.0, 0.0, 0.0, 0.0, 0.0])
me_sphere_003.materials.append(mat_material)
me_sphere_003.use_remesh_preserve_volume = False
me_sphere_003.use_remesh_preserve_attributes = False
me_sphere_003.use_mirror_vertex_groups = False
me_sphere_003.update()
arm_armature = bpy.data.armatures.new('Armature')  # bones are not reproduced

# ---- objects
ob_armature = bpy.data.objects.new('Armature', arm_armature)
ob_sphere_001 = bpy.data.objects.new('Sphere.001', me_sphere_003)
ob_lamp = bpy.data.objects.new('Lamp', light_lamp)
ob_camera = bpy.data.objects.new('Camera', cam_camera)

# ---- transforms, parenting, visibility, modifiers, constraints
ob_armature.location = (-0.05932, 0.02954, -0.2419)
ob_armature.rotation_euler = (1.571, -0.0, 0.0)
ob_armature.show_in_front = True
ob_armature.lineart.crease_threshold = 0.0
ob_sphere_001.parent = ob_armature
ob_sphere_001.matrix_parent_inverse = Matrix(((1.0, 0.0, 0.0, 0.05932), (0.0, 7.55e-08, 1.0, 0.2419), (0.0, -1.0, 7.55e-08, 0.02954), (0.0, 0.0, 0.0, 1.0)))
ob_sphere_001.location = (-0.05151, -2.257, -0.009527)
ob_sphere_001.rotation_euler = (1.571, -0.0, 0.0)
ob_sphere_001.lineart.crease_threshold = 0.0
_vg = ob_sphere_001.vertex_groups.new(name='Bone')
for _i, _w in zip([91, 94, 95, 96, 97, 98, 99, 100, 101, 102, 108, 122, 145, 164, 166, 170, 171, 172, 173, 174, 175, 176, 177, 178, 180, 181, 189, 203, 226], [0.01188, 0.2411, 0.2515, 0.5121, 0.4198, 0.04831, 0.577, 0.5654, 0.1604, 0.0376, 0.05021, 0.1706, 0.04665, 0.1365, 0.0117, 0.241, 0.2514, 0.5135, 0.4211, 0.04848, 0.5774, 0.5662, 0.16, 0.03662, 0.631, 0.3357, 0.04995, 0.1711, 0.04548]): _vg.add([_i], _w, 'REPLACE')
_vg = ob_sphere_001.vertex_groups.new(name='Bone.002')
for _i, _w in zip([0, 1, 2, 3, 4, 5, 6, 7, 8, 9, 10, 11, 12, 13, 14, 15, 16, 17, 18, 19, 20, 21, 22, 23, 24, 25, 26, 27, 28, 29, 30, 31, 32, 33, 34, 35, 36, 37, 38, 39, 40, 50, 51, 52, 53, 54, 55, 56, 57, 58, 59, 60, 61, 62, 63, 64, 65, 66, 67, 68, 69, 70, 71, 72, 73, 74, 75, 76, 77, 78, 79, 80, 81, 100, 101, 125, 176, 177, 180, 181, 182, 183, 184, 206], [0.05867, 0.6309, 0.8356, 0.7918, 0.575, 0.074, 0.3517, 0.7909, 0.8359, 0.7477, 0.08493, 0.204, 0.7377, 0.8494, 0.8047, 0.08266, 0.3049, 0.7617, 0.8426, 0.7811, 0.8315, 0.07988, 0.6033, 0.8156, 0.8384, 0.6761, 0.04454, 0.7429, 0.8786, 0.8039, 0.7333, 0.01431, 0.8204, 0.9064, 0.6563, 0.1049, 0.02695, 0.7935, 0.8777, 0.6868, 0.2762, 0.7881, 0.6766, 0.5934, 0.6381, 0.7574, 0.8496, 0.9028, 0.8777, 0.8452, 0.8402, 0.8216, 0.8301, 0.8538, 0.8712, 0.8388, 0.8284, 0.6998, 0.7962, 0.8459, 0.8172, 0.7765, 0.7488, 0.4784, 0.538, 0.2175, 0.1812, 0.1369, 0.1813, 0.2433, 0.2077, 0.1592, 0.1764, 0.03386, 0.09104, 0.06717, 0.03343, 0.09061, 0.01069, 0.1184, 0.999, 0.2908, 0.04762, 0.06793]): _vg.add([_i], _w, 'REPLACE')
_vg = ob_sphere_001.vertex_groups.new(name='Bone.003')
for _i, _w in zip([0, 1, 2, 3, 5, 6, 7, 8, 9, 10, 11, 12, 13, 14, 15, 16, 17, 18, 19, 21, 22, 23, 24, 26, 27, 28, 29, 31, 32, 33, 36, 37, 38, 41, 42, 43, 44, 45, 46, 47, 48, 49, 50, 51, 52, 53, 54, 55, 56, 57, 58, 59, 60, 61, 62, 63, 65, 66, 67, 68, 69, 70, 74, 75, 76, 77, 78, 79, 80, 81, 82, 83, 84, 85, 86, 87, 88, 89], [0.9402, 0.3574, 0.1187, 0.03447, 0.9243, 0.6402, 0.1786, 0.07367, 0.03266, 0.9132, 0.7915, 0.2401, 0.09164, 0.04801, 0.9155, 0.688, 0.2119, 0.0848, 0.04085, 0.9185, 0.3851, 0.1489, 0.05294, 0.9519, 0.2449, 0.07603, 0.01255, 0.9673, 0.1686, 0.0211, 0.9609, 0.1945, 0.05358, 0.9992, 0.9994, 0.9997, 0.9999, 0.9997, 0.9994, 0.9991, 0.999, 0.999, 0.185, 0.3048, 0.3933, 0.346, 0.22, 0.1247, 0.06998, 0.08971, 0.06728, 0.1072, 0.1413, 0.126, 0.08582, 0.03431, 0.006934, 0.01649, 0.05883, 0.06485, 0.06639, 0.03231, 0.7783, 0.8145, 0.8601, 0.8146, 0.7519, 0.7887, 0.8385, 0.8207, 0.9899, 0.9907, 0.9898, 0.9875, 0.9891, 0.9907, 0.9903, 0.9892]): _vg.add([_i], _w, 'REPLACE')
_vg = ob_sphere_001.vertex_groups.new(name='Bone_L.002')
for _i, _w in zip([2, 3, 4, 8, 9, 13, 14, 18, 19, 20, 24, 25, 28, 29, 30, 33, 34, 35, 38, 39, 40, 58, 59, 63, 64, 65, 66, 67, 68, 69, 70, 71, 72, 73, 94, 95, 96, 97, 98, 99, 100, 101, 102, 122, 123, 124, 125, 126, 127, 134, 135, 136, 137, 138, 139, 169, 175, 176, 180, 181, 183, 184, 206], [0.008813, 0.1022, 0.2938, 0.05706, 0.1386, 0.01212, 0.0779, 0.005874, 0.06171, 0.09735, 0.03025, 0.06242, 0.007835, 0.1211, 0.1941, 0.03979, 0.2741, 0.8592, 0.02202, 0.1437, 0.2193, 0.05495, 0.01594, 0.05909, 0.1137, 0.07343, 0.1712, 0.09265, 0.04418, 0.03672, 0.05937, 0.1684, 0.4436, 0.198, 0.01944, 0.04771, 0.08506, 0.1179, 0.1253, 0.0756, 0.2299, 0.6757, 0.8541, 0.156, 0.4195, 0.8586, 0.7839, 0.9125, 0.4861, 0.03817, 0.04503, 0.06046, 0.000559, 0.08928, 0.07568, 0.08122, 0.01825, 0.03293, 0.07812, 0.2608, 0.3239, 0.4243, 0.07891]): _vg.add([_i], _w, 'REPLACE')
_vg = ob_sphere_001.vertex_groups.new(name='Bone_L.003')
for _i, _w in zip([97, 98, 102, 103, 122, 123, 124, 125, 126, 127, 128, 129, 130, 131, 132, 133, 134, 135, 136, 137, 138, 139, 169, 183, 184], [0.05606, 0.1316, 0.01032, 0.998, 0.1369, 0.5054, 0.1129, 0.05971, 0.06764, 0.4158, 0.9995, 1.0, 0.9999, 0.9989, 1.0, 0.9982, 0.9591, 0.9236, 0.9233, 0.9743, 0.902, 0.8371, 0.07874, 0.002138, 0.06152]): _vg.add([_i], _w, 'REPLACE')
_vg = ob_sphere_001.vertex_groups.new(name='Bone_R.002')
for _i, _w in zip([3, 4, 8, 9, 13, 14, 18, 19, 20, 24, 25, 29, 30, 34, 35, 38, 39, 40, 58, 61, 62, 63, 64, 65, 66, 67, 68, 69, 70, 71, 72, 73, 99, 100, 125, 169, 170, 171, 172, 173, 174, 175, 176, 177, 178, 180, 181, 183, 184, 203, 204, 205, 206, 207, 208, 215, 216, 217, 218, 219, 220], [0.06375, 0.1146, 0.01671, 0.07233, 0.005822, 0.06836, 0.0393, 0.1117, 0.06132, 0.06857, 0.241, 0.03741, 0.06219, 0.05298, 0.01767, 0.01534, 0.1486, 0.4971, 0.01507, 0.002917, 0.02369, 0.005034, 0.005443, 0.06969, 0.09581, 0.05234, 0.03422, 0.07301, 0.123, 0.05891, 0.06535, 0.247, 0.01835, 0.0332, 0.07758, 0.0811, 0.01926, 0.04737, 0.08493, 0.118, 0.1254, 0.07553, 0.2299, 0.6774, 0.8566, 0.07812, 0.2608, 0.3227, 0.422, 0.1563, 0.4192, 0.8634, 0.7806, 0.9078, 0.4852, 0.03389, 0.04421, 0.06073, 0.00414, 0.09051, 0.07459]): _vg.add([_i], _w, 'REPLACE')
_vg = ob_sphere_001.vertex_groups.new(name='Bone_R.003')
for _i, _w in zip([169, 173, 174, 178, 179, 183, 184, 203, 204, 205, 206, 207, 208, 209, 210, 211, 212, 213, 214, 215, 216, 217, 218, 219, 220], [0.07864, 0.05567, 0.1315, 0.008121, 0.9982, 0.002068, 0.06272, 0.1365, 0.5055, 0.1091, 0.06083, 0.07116, 0.4157, 0.9998, 1.0, 1.0, 0.9989, 1.0, 0.9992, 0.9612, 0.9243, 0.923, 0.9724, 0.9005, 0.8386]): _vg.add([_i], _w, 'REPLACE')
_vg = ob_sphere_001.vertex_groups.new(name='Bone.001')
for _i, _w in zip([90, 91, 92, 96, 104, 141, 143, 159, 160, 161, 162, 163, 165, 166, 167, 172, 185, 222, 224], [0.2175, 0.57, 0.1364, 0.0294, 0.1014, 0.1636, 0.07289, 0.1224, 0.7654, 0.9878, 0.7921, 0.05622, 0.2174, 0.5717, 0.1366, 0.0293, 0.1018, 0.1636, 0.07254]): _vg.add([_i], _w, 'REPLACE')
_vg = ob_sphere_001.vertex_groups.new(name='Bone_L')
for _i, _w in zip([90, 91, 92, 95, 96, 97, 98, 104, 105, 106, 107, 108, 109, 116, 117, 118, 119, 120, 121, 122, 123, 127, 139, 162, 163, 169, 174, 185, 186, 188, 208], [0.02538, 0.1224, 0.4774, 0.01017, 0.0888, 0.2397, 0.5451, 0.6993, 0.8141, 0.8555, 0.7543, 0.7807, 0.8128, 0.0543, 0.06886, 0.1253, 0.07931, 0.1262, 0.1531, 0.3497, 0.03961, 0.03402, 0.03762, 0.07208, 0.524, 0.4181, 0.04258, 0.08606, 0.0546, 0.07572, 0.0131]): _vg.add([_i], _w, 'REPLACE')
_vg = ob_sphere_001.vertex_groups.new(name='Bone_L.001')
for _i, _w in zip([91, 92, 93, 96, 97, 98, 104, 105, 106, 107, 108, 109, 110, 111, 112, 113, 114, 115, 116, 117, 118, 119, 120, 121, 122, 162, 163, 169], [0.08186, 0.3263, 0.9973, 0.01467, 0.07512, 0.09591, 0.1305, 0.135, 0.1245, 0.143, 0.1203, 0.1523, 0.9999, 1.0, 1.0, 0.9986, 0.9976, 1.001, 0.9439, 0.9249, 0.8612, 0.9164, 0.8615, 0.8219, 0.1343, 0.01155, 0.0569, 0.02466]): _vg.add([_i], _w, 'REPLACE')
_vg = ob_sphere_001.vertex_groups.new(name='Bone_R')
for _i, _w in zip([104, 105, 107, 162, 163, 165, 166, 167, 169, 171, 172, 173, 174, 185, 186, 187, 188, 189, 190, 197, 198, 199, 200, 201, 202, 203, 204, 220], [0.05261, 0.01338, 0.01908, 0.06285, 0.3076, 0.02452, 0.1213, 0.476, 0.1788, 0.009221, 0.08764, 0.237, 0.5186, 0.6652, 0.7886, 0.8518, 0.7115, 0.7789, 0.8042, 0.05361, 0.06903, 0.1213, 0.07773, 0.1241, 0.1485, 0.3395, 0.03331, 0.03424]): _vg.add([_i], _w, 'REPLACE')
_vg = ob_sphere_001.vertex_groups.new(name='Bone_R.001')
for _i, _w in zip([162, 163, 166, 167, 168, 169, 172, 173, 174, 185, 186, 187, 188, 189, 190, 191, 192, 193, 194, 195, 196, 197, 198, 199, 200, 201, 202, 203], [0.01171, 0.05738, 0.08147, 0.3262, 0.9973, 0.02495, 0.01419, 0.07471, 0.09595, 0.1308, 0.1372, 0.1237, 0.1442, 0.1195, 0.1523, 0.9999, 1.0, 1.0, 0.9985, 0.9977, 1.001, 0.9442, 0.9223, 0.8596, 0.9164, 0.8629, 0.8204, 0.1342]): _vg.add([_i], _w, 'REPLACE')
_vg = ob_sphere_001.vertex_groups.new(name='Bone_L.004')
for _i, _w in zip([90, 91, 92, 94, 95, 96, 97, 99, 100, 101, 122, 140, 141, 142, 143, 144, 145, 153, 154, 155, 156, 158, 159, 160, 164, 165, 170, 171, 175, 180, 221, 222, 223], [0.6447, 0.1709, 0.00858, 0.5871, 0.5903, 0.1986, 0.06254, 0.215, 0.08868, 0.01104, 0.0008587, 0.776, 0.7257, 0.9006, 0.8157, 0.9446, 0.8451, 0.08742, 0.01206, 0.03003, 0.03562, 0.06605, 0.4775, 0.1251, 0.529, 0.008923, 0.1298, 0.005057, 0.09881, 0.09682, 0.1285, 0.09888, 0.059]): _vg.add([_i], _w, 'REPLACE')
_vg = ob_sphere_001.vertex_groups.new(name='Bone_L.005')
for _i, _w in zip([90, 140, 142, 143, 144, 145, 146, 147, 148, 149, 150, 151, 152, 153, 154, 155, 156, 157, 158, 159], [0.0005664, 0.1016, 0.04226, 0.07057, 0.01715, 0.05419, 1.0, 0.9969, 0.9989, 1.0, 1.001, 0.9996, 0.9977, 0.9121, 0.9761, 0.9616, 0.9641, 0.9947, 0.919, 0.03117]): _vg.add([_i], _w, 'REPLACE')
_vg = ob_sphere_001.vertex_groups.new(name='Bone_R.004')
for _i, _w in zip([94, 99, 140, 141, 142, 159, 160, 164, 165, 166, 167, 170, 171, 172, 173, 175, 176, 177, 180, 221, 222, 223, 224, 225, 226, 234, 235, 236, 237, 239], [0.07219, 0.06015, 0.08556, 0.07049, 0.01661, 0.3253, 0.1083, 0.2843, 0.6386, 0.1684, 0.007646, 0.5306, 0.58, 0.1945, 0.06112, 0.1764, 0.07962, 0.006123, 0.07299, 0.7328, 0.6974, 0.8733, 0.8103, 0.9441, 0.8418, 0.08712, 0.01047, 0.03007, 0.03696, 0.06537]): _vg.add([_i], _w, 'REPLACE')
_vg = ob_sphere_001.vertex_groups.new(name='Bone_R.005')
for _i, _w in zip([159, 165, 221, 223, 224, 225, 226, 227, 228, 229, 230, 231, 232, 233, 234, 235, 236, 237, 238, 239], [0.03136, 8.393e-06, 0.1018, 0.04466, 0.06993, 0.01413, 0.05324, 1.0, 0.9968, 0.9989, 1.0, 1.001, 0.9996, 0.9978, 0.9122, 0.9749, 0.9615, 0.9637, 0.9954, 0.917]): _vg.add([_i], _w, 'REPLACE')
_m = ob_sphere_001.modifiers.new('Armature', 'ARMATURE')
_m.object = ob_armature
ob_lamp.location = (4.076, 1.005, 5.904)
ob_lamp.rotation_euler = (0.6503, 0.05522, 1.866)
ob_lamp.lock_rotations_4d = False
ob_lamp.empty_display_type = 'ARROWS'
ob_lamp.color = (0.0, 0.0, 0.0, 0.0)
ob_lamp.lineart.crease_threshold = 0.0
ob_camera.location = (7.481, -6.508, 5.344)
ob_camera.rotation_euler = (1.109, 0.01082, 0.8149)
ob_camera.lock_rotations_4d = False
ob_camera.empty_display_type = 'ARROWS'
ob_camera.color = (0.0, 0.0, 0.0, 0.0)
ob_camera.display_type = 'WIRE'
ob_camera.lineart.crease_threshold = 0.0

# ---- collection membership
col_collection_1.objects.link(ob_armature)
col_collection_1.objects.link(ob_sphere_001)
col_collection_1.objects.link(ob_lamp)
col_collection_1.objects.link(ob_camera)

# ---- scene / render settings (as saved in the file)
scene.camera = ob_camera
scene.frame_start = 1; scene.frame_end = 250; scene.frame_set(0)
scene.render.engine = 'BLENDER_EEVEE_NEXT'
scene.render.resolution_percentage = 50
scene.render.dither_intensity = 0.0
scene.cycles.use_denoising = False
scene.cycles.samples = 10
scene.cycles.sampling_pattern = 'TABULATED_SOBOL'
scene.cycles.light_sampling_threshold = 0.0
scene.cycles.use_adaptive_sampling = False
scene.cycles.use_light_tree = False
scene.cycles.blur_glossy = 0.0
scene.cycles.pixel_filter_type = 'GAUSSIAN'
scene.cycles.sample_clamp_indirect = 0.0
scene.view_settings.view_transform = 'Standard'
bpy.context.view_layer.update()
